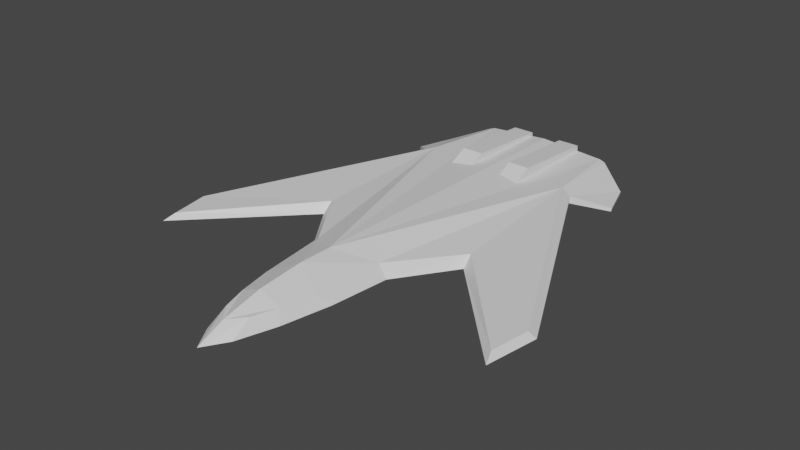 # Source: sharp4.blend  (saved by Blender 3.3.6; exported with 4.5.12 LTS)
import bpy
from mathutils import Matrix  # noqa: F401  (used for matrix-valued properties, if any)

bpy.ops.wm.read_factory_settings(use_empty=True)
scene = bpy.context.scene
scene.name = 'Scene'

# ---- collections
col_collection = bpy.data.collections.new('Collection'); scene.collection.children.link(col_collection)

# ---- materials (node trees are filled in below, after node groups)
mat_material = bpy.data.materials.new('Material')
mat_material.alpha_threshold = 0.0
mat_material.use_transparent_shadow = False
mat_material.roughness = 0.5
mat_material.line_color = (0.0, 0.0, 0.0, 1.0)

# ---- material node trees
mat_material.use_nodes = True; mat_material.node_tree.nodes.clear()
_N = mat_material.node_tree.nodes; _L = mat_material.node_tree.links
n0 = _N.new('ShaderNodeOutputMaterial'); n0.name = 'Material Output'; n0.location = (300, 300)
n1 = _N.new('ShaderNodeBsdfPrincipled'); n1.name = 'Principled BSDF'; n1.location = (10, 300)
n1.distribution = 'GGX'
n1.subsurface_method = 'RANDOM_WALK_SKIN'
n1.inputs[3].default_value = 1.45
n1.inputs[27].default_value = (0.0, 0.0, 0.0, 1.0)
n1.inputs[28].default_value = 1.0
_L.new(n1.outputs[0], n0.inputs[0])
n0.is_active_output = True

# ---- world
world_world = bpy.data.worlds.new('World'); scene.world = world_world
world_world.use_nodes = True; world_world.node_tree.nodes.clear()
_N = world_world.node_tree.nodes; _L = world_world.node_tree.links
n0 = _N.new('ShaderNodeOutputWorld'); n0.name = 'World Output'; n0.location = (300, 300)
n1 = _N.new('ShaderNodeBackground'); n1.name = 'Background'; n1.location = (10, 300)
n1.inputs[0].default_value = (0.05088, 0.05088, 0.05088, 1.0)
_L.new(n1.outputs[0], n0.inputs[0])
n0.is_active_output = True
world_world.color = (0.05088, 0.05088, 0.05088)
world_world.use_sun_shadow = False
world_world.sun_shadow_jitter_overblur = 0.0

# ---- meshes
me_cube = bpy.data.meshes.new('Cube')
me_cube.from_pydata([(0.6969, 2.3, 0.08501), (0.1426, -2.181, -0.01859), (0.0, 2.268, -0.01859), (0.0, -2.408, -0.01859), (0.8073, -0.1748, -0.01859), (1.807, -1.238, 0.0), (1.895, -0.7097, 0.0), (0.261, -1.806, -0.01859), (0.0, -1.811, -0.0421), (0.0, -1.126, -0.08006), (0.3602, -1.321, -0.01859), (0.0, -0.6115, -0.08673), (0.425, -0.7295, -0.01859), (0.8506, 1.413, 0.08501), (0.3787, 2.324, 0.005086), (0.164, 2.324, 0.005086), (0.164, 2.297, 0.1809), (0.164, 1.4, 0.244), (0.3787, 2.297, 0.1809), (0.3787, 1.4, 0.244), (0.164, 0.9136, 0.005086), (0.3787, 0.9136, 0.005086), (1.033, 2.053, -0.04522), (1.152, 1.683, -0.04522), (1.767, -1.12, 0.04962), (0.8013, -0.06989, 0.07871), (1.829, -0.7311, 0.05353), (0.7521, 1.427, 0.1425), (0.3447, -0.7293, 0.109), (0.1312, -1.986, 0.09884), (0.0, -2.135, 0.09884), (0.2091, -1.739, 0.09884), (0.2744, -1.419, 0.09884), (0.0, -1.742, 0.1908), (0.0, -1.291, 0.2318), (0.0, -0.9526, 0.2284), (0.6399, 2.3, 0.1044), (0.0, 2.268, 0.1654), (0.8493, 1.406, 0.01642), (0.6467, 2.292, -0.01436), (1.151, 1.675, -0.07713), (1.031, 2.046, -0.07713), (0.0, 1.17, -0.01859), (0.0, 0.05927, -0.08673)], [], [(17, 19, 18, 16), (19, 21, 14, 18), (7, 10, 32, 31), (9, 11, 12, 10), (14, 21, 20, 15), (17, 16, 15, 20), (15, 16, 18, 14), (20, 21, 19, 17), (0, 22, 41, 39), (5, 6, 13, 12, 4), (24, 26, 27, 28, 25), (1, 7, 31, 29), (6, 13, 27, 26), (4, 5, 24, 25), (5, 6, 26, 24), (12, 4, 25, 28), (32, 34, 33, 31), (34, 32, 28, 35), (10, 12, 28, 32), (31, 33, 30, 29), (3, 1, 29, 30), (28, 27, 35), (2, 37, 36, 39), (35, 27, 36, 37), (0, 36, 27, 13), (38, 39, 41, 40), (23, 13, 38, 40), (22, 23, 40, 41), (13, 23, 22, 0), (36, 0, 39), (38, 13, 6), (2, 39, 38, 42), (38, 4, 43, 42), (6, 5, 4, 38), (43, 4, 12, 11), (7, 8, 9, 10), (1, 8, 7), (3, 8, 1), (9, 43, 11)])
_uv = me_cube.uv_layers.new(name='UVMap')
_uv.uv.foreach_set('vector', [0.0, 0.0, 0.0, 0.0, 0.0, 0.0, 0.0, 0.0, 0.0, 0.0, 0.0, 0.0, 0.0, 0.0, 0.0, 0.0, 0.0, 0.0, 0.0, 0.0, 0.0, 0.0, 0.0, 0.0, 0.0, 0.0, 0.0, 0.0, 0.0, 0.0, 0.0, 0.0, 0.0, 0.0, 0.0, 0.0, 0.0, 0.0, 0.0, 0.0, 0.0, 0.0, 0.0, 0.0, 0.0, 0.0, 0.0, 0.0, 0.0, 0.0, 0.0, 0.0, 0.0, 0.0, 0.0, 0.0, 0.0, 0.0, 0.0, 0.0, 0.0, 0.0, 0.0, 0.0, 0.0, 0.0, 0.0, 0.0, 0.0, 0.0, 0.0, 0.0, 0.0, 0.0, 0.0, 0.0, 0.0, 0.0, 0.0, 0.0, 0.0, 0.0, 0.0, 0.0, 0.0, 0.0, 0.0, 0.0, 0.0, 0.0, 0.0, 0.0, 0.0, 0.0, 0.0, 0.0, 0.0, 0.0, 0.0, 0.0, 0.0, 0.0, 0.0, 0.0, 0.0, 0.0, 0.0, 0.0, 0.0, 0.0, 0.0, 0.0, 0.0, 0.0, 0.0, 0.0, 0.0, 0.0, 0.0, 0.0, 0.0, 0.0, 0.0, 0.0, 0.0, 0.0, 0.0, 0.0, 0.0, 0.0, 0.0, 0.0, 0.0, 0.0, 0.0, 0.0, 0.0, 0.0, 0.0, 0.0, 0.0, 0.0, 0.0, 0.0, 0.0, 0.0, 0.0, 0.0, 0.0, 0.0, 0.0, 0.0, 0.0, 0.0, 0.0, 0.0, 0.0, 0.0, 0.0, 0.0, 0.0, 0.0, 0.0, 0.0, 0.0, 0.0, 0.0, 0.0, 0.0, 0.0, 0.0, 0.0, 0.0, 0.0, 0.0, 0.0, 0.0, 0.0, 0.0, 0.0, 0.0, 0.0, 0.0, 0.0, 0.0, 0.0, 0.0, 0.0, 0.0, 0.0, 0.0, 0.0, 0.0, 0.0, 0.0, 0.0, 0.0, 0.0, 0.0, 0.0, 0.0, 0.0, 0.0, 0.0, 0.0, 0.0, 0.0, 0.0, 0.0, 0.0, 0.0, 0.0, 0.0, 0.0, 0.0, 0.0, 0.0, 0.0, 0.0, 0.0, 0.0, 0.0, 0.0, 0.0, 0.0, 0.0, 0.0, 0.0, 0.0, 0.0, 0.0, 0.0, 0.0, 0.0, 0.0, 0.0, 0.0, 0.0, 0.0, 0.0, 0.0, 0.0, 0.0, 0.0, 0.0, 0.0, 0.0, 0.0, 0.0, 0.0, 0.0, 0.0, 0.0, 0.0, 0.0, 0.0, 0.0, 0.0, 0.0, 0.0, 0.0, 0.0, 0.0, 0.0, 0.0, 0.0, 0.0, 0.0, 0.0, 0.0, 0.0, 0.0, 0.0, 0.0, 0.0, 0.0, 0.0, 0.0, 0.0, 0.0, 0.0, 0.0, 0.0, 0.0, 0.0, 0.0, 0.0, 0.0, 0.0, 0.0, 0.0, 0.0, 0.0, 0.0, 0.0, 0.0, 0.0, 0.0, 0.0, 0.0, 0.0, 0.0, 0.0, 0.0])
me_cube.materials.append(mat_material)
me_cube.use_mirror_vertex_groups = False
me_cube.update()

# ---- objects
ob_cube = bpy.data.objects.new('Cube', me_cube)

# ---- transforms, parenting, visibility, modifiers, constraints
ob_cube.location = (0.0, 0.0, 0.0)
ob_cube.lock_rotations_4d = False
ob_cube.empty_display_type = 'ARROWS'
ob_cube.lineart.crease_threshold = 0.0
_m = ob_cube.modifiers.new('Mirror', 'MIRROR')

# ---- collection membership
col_collection.objects.link(ob_cube)

# ---- scene / render settings (as saved in the file)
scene.frame_start = 1; scene.frame_end = 250; scene.frame_set(1)
scene.render.engine = 'BLENDER_EEVEE_NEXT'
scene.cycles.sampling_pattern = 'TABULATED_SOBOL'
scene.cycles.use_light_tree = False
scene.view_settings.view_transform = 'Filmic'
bpy.context.view_layer.update()

# ---- added for rendering (the .blend has no active camera and no usable light): camera, sun
cam_auto = bpy.data.cameras.new('AutoCamera')
cam_auto.lens = 50.0
cam_auto.sensor_width = 36.0
cam_auto.clip_end = 1000.0
ob_auto_camera = bpy.data.objects.new('AutoCamera', cam_auto)
scene.collection.objects.link(ob_auto_camera)
ob_auto_camera.location = (5.61771, -6.78317, 4.57279)
ob_auto_camera.rotation_euler = (1.09748, -7.21219e-08, 0.694738)
scene.camera = ob_auto_camera
light_auto_sun = bpy.data.lights.new('AutoSun', 'SUN')
light_auto_sun.energy = 3.0
light_auto_sun.angle = 0.0523599
ob_auto_sun = bpy.data.objects.new('AutoSun', light_auto_sun)
scene.collection.objects.link(ob_auto_sun)
ob_auto_sun.rotation_euler = (0.872665, 0.174533, 0.523599)
bpy.context.view_layer.update()
